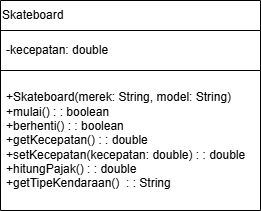

The diagram above was exported from draw.io. Its source (the exported page's mxGraphModel, read from the mxfile embedded in the PNG):
<mxGraphModel dx="868" dy="468" grid="1" gridSize="10" guides="1" tooltips="1" connect="1" arrows="1" fold="1" page="1" pageScale="1" pageWidth="827" pageHeight="1169" math="0" shadow="0">
  <root>
    <mxCell id="0" />
    <mxCell id="1" parent="0" />
    <mxCell id="v3b5yuCeu9CtSte-QBrQ-9" value="Skateboard" style="swimlane;fontStyle=0;childLayout=stackLayout;horizontal=1;startSize=30;horizontalStack=0;resizeParent=1;resizeParentMax=0;resizeLast=0;collapsible=1;marginBottom=0;whiteSpace=wrap;html=1;align=left;" vertex="1" parent="1">
      <mxGeometry x="284" y="180" width="260" height="210" as="geometry">
        <mxRectangle x="284" y="180" width="100" height="30" as="alternateBounds" />
      </mxGeometry>
    </mxCell>
    <mxCell id="v3b5yuCeu9CtSte-QBrQ-10" value="-kecepatan: double" style="text;strokeColor=default;fillColor=none;align=left;verticalAlign=middle;spacingLeft=4;spacingRight=4;overflow=hidden;points=[[0,0.5],[1,0.5]];portConstraint=eastwest;rotatable=0;whiteSpace=wrap;html=1;" vertex="1" parent="v3b5yuCeu9CtSte-QBrQ-9">
      <mxGeometry y="30" width="260" height="40" as="geometry" />
    </mxCell>
    <mxCell id="v3b5yuCeu9CtSte-QBrQ-11" value="+Skateboard(merek: String, model: String)&lt;div&gt;+mulai() : : boolean&lt;/div&gt;&lt;div&gt;+berhenti() : : boolean&lt;/div&gt;&lt;div&gt;+getKecepatan() : : double&lt;/div&gt;&lt;div&gt;+setKecepatan(kecepatan: double) : : double&lt;/div&gt;&lt;div&gt;+hitungPajak() : : double&lt;/div&gt;&lt;div&gt;+getTipeKendaraan()&amp;nbsp; : : String&lt;/div&gt;" style="text;strokeColor=none;fillColor=none;align=left;verticalAlign=middle;spacingLeft=4;spacingRight=4;overflow=hidden;points=[[0,0.5],[1,0.5]];portConstraint=eastwest;rotatable=0;whiteSpace=wrap;html=1;" vertex="1" parent="v3b5yuCeu9CtSte-QBrQ-9">
      <mxGeometry y="70" width="260" height="140" as="geometry" />
    </mxCell>
  </root>
</mxGraphModel>